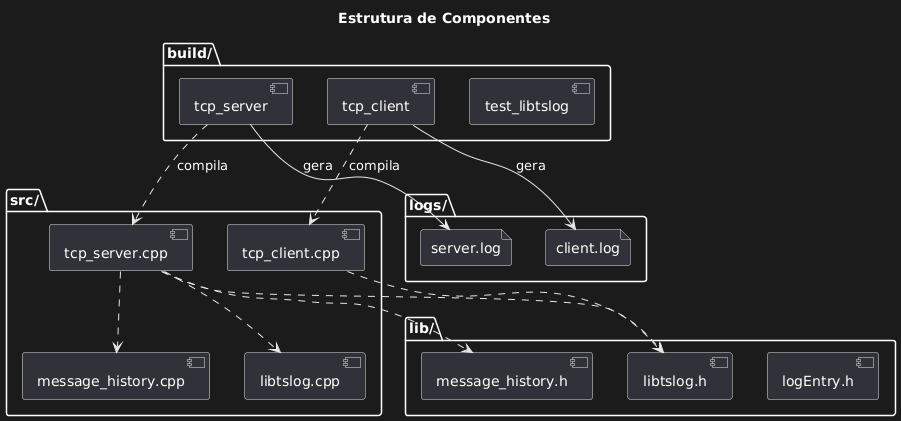

The diagram above was rendered by PlantUML. Its source (embedded in the PNG):
@startuml
title Estrutura de Componentes

package "build/" {
    component [tcp_server] as ServerBin
    component [tcp_client] as ClientBin
    component [test_libtslog] as TestBin
}

package "src/" {
    component [tcp_server.cpp] as ServerSrc
    component [tcp_client.cpp] as ClientSrc
    component [libtslog.cpp] as LoggerSrc
    component [message_history.cpp] as HistorySrc
}

package "lib/" {
    component [libtslog.h] as LoggerH
    component [message_history.h] as HistoryH
    component [logEntry.h] as EntryH
}

package "logs/" {
    file "server.log" as SLog
    file "client.log" as CLog
}

ServerSrc ..> LoggerH
ServerSrc ..> HistoryH
ServerSrc ..> LoggerSrc
ServerSrc ..> HistorySrc
ServerBin ..> ServerSrc : compila

ClientSrc ..> LoggerH
ClientBin ..> ClientSrc : compila

ServerBin --> SLog : gera
ClientBin --> CLog : gera
@enduml